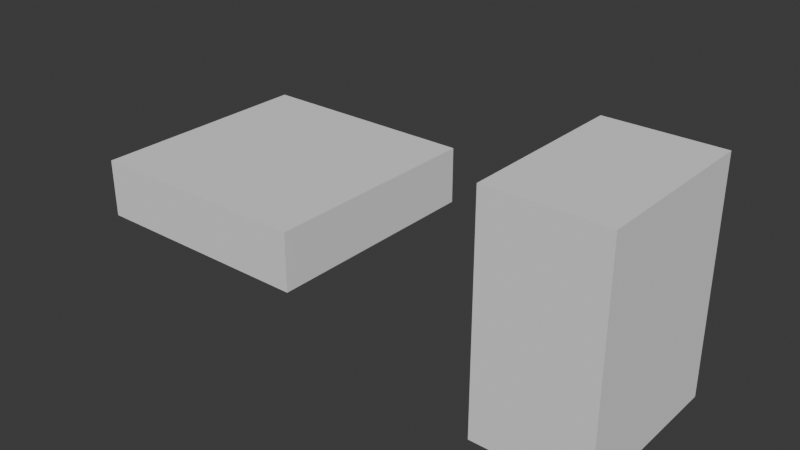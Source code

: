 # Source: left.blend  (saved by Blender 5.1.30; exported with 4.5.12 LTS)
import bpy
from mathutils import Matrix  # noqa: F401  (used for matrix-valued properties, if any)

bpy.ops.wm.read_factory_settings(use_empty=True)
scene = bpy.context.scene
scene.name = 'Scene'

# ---- collections
col_collection = bpy.data.collections.new('Collection'); scene.collection.children.link(col_collection)

# ---- world
world_world = bpy.data.worlds.new('World'); scene.world = world_world
world_world.use_nodes = True; world_world.node_tree.nodes.clear()
_N = world_world.node_tree.nodes; _L = world_world.node_tree.links
n0 = _N.new('ShaderNodeOutputWorld'); n0.name = 'World Output'; n0.location = (200, 100)
n1 = _N.new('ShaderNodeBackground'); n1.name = 'Background'; n1.location = (-200, 100)
n1.inputs[0].default_value = (0.05088, 0.05088, 0.05088, 1.0)
_L.new(n1.outputs[0], n0.inputs[0])
n0.is_active_output = True
world_world.color = (0.05088, 0.05088, 0.05088)
world_world.sun_shadow_jitter_overblur = 0.0

# ---- meshes
me_vent_flanges = bpy.data.meshes.new('Vent flanges')
me_vent_flanges.from_pydata([(-1.0, -1.0, -0.25), (1.0, -1.0, -0.25), (1.0, 1.0, -0.25), (-1.0, 1.0, -0.25), (-1.0, -1.0, 0.25), (1.0, -1.0, 0.25), (1.0, 1.0, 0.25), (-1.0, 1.0, 0.25), (2.5, -0.75, -1.0), (3.5, -0.75, -1.0), (3.5, 0.75, -1.0), (2.5, 0.75, -1.0), (2.5, -0.75, 1.0), (3.5, -0.75, 1.0), (3.5, 0.75, 1.0), (2.5, 0.75, 1.0)], [], [(0, 3, 2), (0, 2, 1), (4, 5, 6), (4, 6, 7), (0, 1, 5), (0, 5, 4), (1, 2, 6), (1, 6, 5), (2, 3, 7), (2, 7, 6), (3, 0, 4), (3, 4, 7), (8, 11, 10), (8, 10, 9), (12, 13, 14), (12, 14, 15), (8, 9, 13), (8, 13, 12), (9, 10, 14), (9, 14, 13), (10, 11, 15), (10, 15, 14), (11, 8, 12), (11, 12, 15)])
me_vent_flanges.update()

# ---- objects
ob_vent_flanges = bpy.data.objects.new('Vent flanges', me_vent_flanges)
ob_shared_flange_study = bpy.data.objects.new('Shared flange study', me_vent_flanges)

# ---- transforms, parenting, visibility, modifiers, constraints
ob_vent_flanges.location = (0.0, 0.0, 0.0)
ob_shared_flange_study.location = (8.0, 0.0, 0.0)
ob_shared_flange_study.hide_render = True

# ---- collection membership
col_collection.objects.link(ob_vent_flanges)
col_collection.objects.link(ob_shared_flange_study)

# ---- scene / render settings (as saved in the file)
scene.frame_start = 1; scene.frame_end = 250; scene.frame_set(1)
scene.render.engine = 'BLENDER_EEVEE_NEXT'
scene.render.bake_bias = 0.0
scene.render.bake_samples = 0
scene.cycles.sampling_pattern = 'TABULATED_SOBOL'
scene.eevee.use_volume_custom_range = False
bpy.context.view_layer.update()

# ---- added for rendering (the .blend has no active camera and no usable light): camera, sun
cam_auto = bpy.data.cameras.new('AutoCamera')
cam_auto.lens = 50.0
cam_auto.sensor_width = 36.0
cam_auto.clip_end = 1000.0
ob_auto_camera = bpy.data.objects.new('AutoCamera', cam_auto)
scene.collection.objects.link(ob_auto_camera)
ob_auto_camera.location = (6.16764, -5.90116, 3.93411)
ob_auto_camera.rotation_euler = (1.09748, -7.21219e-08, 0.694738)
scene.camera = ob_auto_camera
light_auto_sun = bpy.data.lights.new('AutoSun', 'SUN')
light_auto_sun.energy = 3.0
light_auto_sun.angle = 0.0523599
ob_auto_sun = bpy.data.objects.new('AutoSun', light_auto_sun)
scene.collection.objects.link(ob_auto_sun)
ob_auto_sun.rotation_euler = (0.872665, 0.174533, 0.523599)
bpy.context.view_layer.update()
